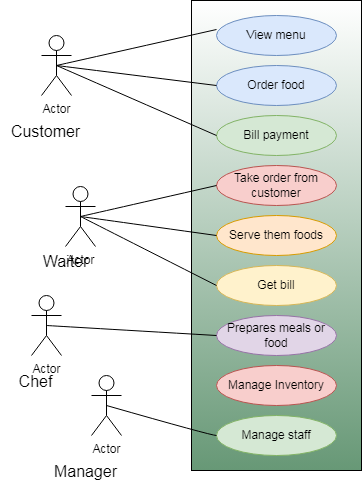

The diagram above was exported from draw.io. Its source (the exported page's mxGraphModel, read from the mxfile embedded in the PNG):
<mxGraphModel dx="938" dy="832" grid="1" gridSize="10" guides="1" tooltips="1" connect="1" arrows="1" fold="1" page="0" pageScale="1" pageWidth="850" pageHeight="1100" math="0" shadow="0">
  <root>
    <mxCell id="0" />
    <mxCell id="1" parent="0" />
    <mxCell id="nIdwlNylf7Ze8FCuIB3j-1" value="" style="rounded=0;whiteSpace=wrap;html=1;gradientColor=light-dark(#679876, #ededed);" vertex="1" parent="1">
      <mxGeometry x="140" y="-215" width="170" height="470" as="geometry" />
    </mxCell>
    <mxCell id="nIdwlNylf7Ze8FCuIB3j-2" value="View menu" style="ellipse;whiteSpace=wrap;html=1;fillColor=#dae8fc;strokeColor=#6c8ebf;" vertex="1" parent="1">
      <mxGeometry x="165" y="-200" width="120" height="40" as="geometry" />
    </mxCell>
    <mxCell id="nIdwlNylf7Ze8FCuIB3j-3" value="Order food" style="ellipse;whiteSpace=wrap;html=1;fillColor=#dae8fc;strokeColor=#6c8ebf;" vertex="1" parent="1">
      <mxGeometry x="165" y="-150" width="120" height="40" as="geometry" />
    </mxCell>
    <mxCell id="nIdwlNylf7Ze8FCuIB3j-4" value="Bill payment" style="ellipse;whiteSpace=wrap;html=1;fillColor=#d5e8d4;strokeColor=#82b366;" vertex="1" parent="1">
      <mxGeometry x="165" y="-100" width="120" height="40" as="geometry" />
    </mxCell>
    <mxCell id="nIdwlNylf7Ze8FCuIB3j-5" value="Take order from customer" style="ellipse;whiteSpace=wrap;html=1;fillColor=#f8cecc;strokeColor=#b85450;" vertex="1" parent="1">
      <mxGeometry x="165" y="-50" width="120" height="40" as="geometry" />
    </mxCell>
    <mxCell id="nIdwlNylf7Ze8FCuIB3j-6" value="Serve them foods" style="ellipse;whiteSpace=wrap;html=1;fillColor=#ffe6cc;strokeColor=#d79b00;" vertex="1" parent="1">
      <mxGeometry x="165" width="120" height="40" as="geometry" />
    </mxCell>
    <mxCell id="nIdwlNylf7Ze8FCuIB3j-7" value="Get bill" style="ellipse;whiteSpace=wrap;html=1;fillColor=#fff2cc;strokeColor=#d6b656;" vertex="1" parent="1">
      <mxGeometry x="165" y="50" width="120" height="40" as="geometry" />
    </mxCell>
    <mxCell id="nIdwlNylf7Ze8FCuIB3j-8" value="Prepares meals or food" style="ellipse;whiteSpace=wrap;html=1;fillColor=#e1d5e7;strokeColor=#9673a6;" vertex="1" parent="1">
      <mxGeometry x="165" y="100" width="120" height="40" as="geometry" />
    </mxCell>
    <mxCell id="nIdwlNylf7Ze8FCuIB3j-9" value="Manage Inventory" style="ellipse;whiteSpace=wrap;html=1;fillColor=#f8cecc;strokeColor=#b85450;" vertex="1" parent="1">
      <mxGeometry x="165" y="150" width="120" height="40" as="geometry" />
    </mxCell>
    <mxCell id="nIdwlNylf7Ze8FCuIB3j-10" value="Manage staff" style="ellipse;whiteSpace=wrap;html=1;fillColor=#d5e8d4;strokeColor=#82b366;" vertex="1" parent="1">
      <mxGeometry x="165" y="200" width="120" height="40" as="geometry" />
    </mxCell>
    <mxCell id="nIdwlNylf7Ze8FCuIB3j-12" value="Actor" style="shape=umlActor;verticalLabelPosition=bottom;verticalAlign=top;html=1;outlineConnect=0;" vertex="1" parent="1">
      <mxGeometry x="40" y="160" width="30" height="60" as="geometry" />
    </mxCell>
    <mxCell id="nIdwlNylf7Ze8FCuIB3j-13" value="Actor" style="shape=umlActor;verticalLabelPosition=bottom;verticalAlign=top;html=1;outlineConnect=0;" vertex="1" parent="1">
      <mxGeometry x="-20" y="80" width="30" height="60" as="geometry" />
    </mxCell>
    <mxCell id="nIdwlNylf7Ze8FCuIB3j-15" value="Actor" style="shape=umlActor;verticalLabelPosition=bottom;verticalAlign=top;html=1;outlineConnect=0;" vertex="1" parent="1">
      <mxGeometry x="14" y="-29" width="30" height="60" as="geometry" />
    </mxCell>
    <mxCell id="nIdwlNylf7Ze8FCuIB3j-16" value="Actor" style="shape=umlActor;verticalLabelPosition=bottom;verticalAlign=top;html=1;outlineConnect=0;" vertex="1" parent="1">
      <mxGeometry x="-10" y="-180" width="30" height="60" as="geometry" />
    </mxCell>
    <mxCell id="nIdwlNylf7Ze8FCuIB3j-17" value="Customer" style="text;html=1;align=center;verticalAlign=middle;resizable=0;points=[];autosize=1;strokeColor=none;fillColor=none;fontSize=16;" vertex="1" parent="1">
      <mxGeometry x="-51" y="-99" width="90" height="30" as="geometry" />
    </mxCell>
    <mxCell id="nIdwlNylf7Ze8FCuIB3j-19" value="Waiter" style="text;html=1;align=center;verticalAlign=middle;resizable=0;points=[];autosize=1;strokeColor=none;fillColor=none;fontSize=16;" vertex="1" parent="1">
      <mxGeometry x="-21" y="31" width="70" height="30" as="geometry" />
    </mxCell>
    <mxCell id="nIdwlNylf7Ze8FCuIB3j-20" value="Chef" style="text;html=1;align=center;verticalAlign=middle;resizable=0;points=[];autosize=1;strokeColor=none;fillColor=none;fontSize=16;" vertex="1" parent="1">
      <mxGeometry x="-46" y="151" width="60" height="30" as="geometry" />
    </mxCell>
    <mxCell id="nIdwlNylf7Ze8FCuIB3j-22" value="Manager" style="text;html=1;align=center;verticalAlign=middle;resizable=0;points=[];autosize=1;strokeColor=none;fillColor=none;fontSize=16;" vertex="1" parent="1">
      <mxGeometry x="-11" y="241" width="90" height="30" as="geometry" />
    </mxCell>
    <mxCell id="nIdwlNylf7Ze8FCuIB3j-23" value="" style="endArrow=none;html=1;rounded=0;fontSize=12;startSize=8;endSize=8;curved=1;exitX=0.5;exitY=0.5;exitDx=0;exitDy=0;exitPerimeter=0;" edge="1" parent="1" source="nIdwlNylf7Ze8FCuIB3j-12" target="nIdwlNylf7Ze8FCuIB3j-10">
      <mxGeometry width="50" height="50" relative="1" as="geometry">
        <mxPoint x="180" y="70" as="sourcePoint" />
        <mxPoint x="230" y="20" as="targetPoint" />
        <Array as="points">
          <mxPoint x="160" y="220" />
        </Array>
      </mxGeometry>
    </mxCell>
    <mxCell id="nIdwlNylf7Ze8FCuIB3j-26" value="" style="endArrow=none;html=1;rounded=0;fontSize=12;startSize=8;endSize=8;curved=1;exitX=0.5;exitY=0.5;exitDx=0;exitDy=0;exitPerimeter=0;entryX=0;entryY=0.5;entryDx=0;entryDy=0;" edge="1" parent="1" source="nIdwlNylf7Ze8FCuIB3j-13" target="nIdwlNylf7Ze8FCuIB3j-8">
      <mxGeometry width="50" height="50" relative="1" as="geometry">
        <mxPoint x="180" y="70" as="sourcePoint" />
        <mxPoint x="230" y="20" as="targetPoint" />
      </mxGeometry>
    </mxCell>
    <mxCell id="nIdwlNylf7Ze8FCuIB3j-27" value="" style="endArrow=none;html=1;rounded=0;fontSize=12;startSize=8;endSize=8;curved=1;exitX=0.5;exitY=0.5;exitDx=0;exitDy=0;exitPerimeter=0;entryX=0;entryY=0.5;entryDx=0;entryDy=0;" edge="1" parent="1" source="nIdwlNylf7Ze8FCuIB3j-15" target="nIdwlNylf7Ze8FCuIB3j-6">
      <mxGeometry width="50" height="50" relative="1" as="geometry">
        <mxPoint x="5" y="120" as="sourcePoint" />
        <mxPoint x="175" y="130" as="targetPoint" />
      </mxGeometry>
    </mxCell>
    <mxCell id="nIdwlNylf7Ze8FCuIB3j-28" value="" style="endArrow=none;html=1;rounded=0;fontSize=12;startSize=8;endSize=8;curved=1;exitX=0.5;exitY=0.5;exitDx=0;exitDy=0;exitPerimeter=0;entryX=0;entryY=0.5;entryDx=0;entryDy=0;" edge="1" parent="1" source="nIdwlNylf7Ze8FCuIB3j-15" target="nIdwlNylf7Ze8FCuIB3j-7">
      <mxGeometry width="50" height="50" relative="1" as="geometry">
        <mxPoint x="35" as="sourcePoint" />
        <mxPoint x="175" y="30" as="targetPoint" />
      </mxGeometry>
    </mxCell>
    <mxCell id="nIdwlNylf7Ze8FCuIB3j-29" value="" style="endArrow=none;html=1;rounded=0;fontSize=12;startSize=8;endSize=8;curved=1;exitX=0.5;exitY=0.5;exitDx=0;exitDy=0;exitPerimeter=0;entryX=0;entryY=0.5;entryDx=0;entryDy=0;" edge="1" parent="1" source="nIdwlNylf7Ze8FCuIB3j-15" target="nIdwlNylf7Ze8FCuIB3j-5">
      <mxGeometry width="50" height="50" relative="1" as="geometry">
        <mxPoint x="35" as="sourcePoint" />
        <mxPoint x="175" y="80" as="targetPoint" />
      </mxGeometry>
    </mxCell>
    <mxCell id="nIdwlNylf7Ze8FCuIB3j-30" value="" style="endArrow=none;html=1;rounded=0;fontSize=12;startSize=8;endSize=8;curved=1;exitX=0.5;exitY=0.5;exitDx=0;exitDy=0;exitPerimeter=0;entryX=0;entryY=0.5;entryDx=0;entryDy=0;" edge="1" parent="1" source="nIdwlNylf7Ze8FCuIB3j-16" target="nIdwlNylf7Ze8FCuIB3j-4">
      <mxGeometry width="50" height="50" relative="1" as="geometry">
        <mxPoint x="35" as="sourcePoint" />
        <mxPoint x="175" y="-20" as="targetPoint" />
      </mxGeometry>
    </mxCell>
    <mxCell id="nIdwlNylf7Ze8FCuIB3j-31" value="" style="endArrow=none;html=1;rounded=0;fontSize=12;startSize=8;endSize=8;curved=1;entryX=0;entryY=0.5;entryDx=0;entryDy=0;exitX=0.5;exitY=0.5;exitDx=0;exitDy=0;exitPerimeter=0;" edge="1" parent="1" source="nIdwlNylf7Ze8FCuIB3j-16" target="nIdwlNylf7Ze8FCuIB3j-3">
      <mxGeometry width="50" height="50" relative="1" as="geometry">
        <mxPoint x="10" y="-150" as="sourcePoint" />
        <mxPoint x="175" y="-70" as="targetPoint" />
      </mxGeometry>
    </mxCell>
    <mxCell id="nIdwlNylf7Ze8FCuIB3j-32" value="" style="endArrow=none;html=1;rounded=0;fontSize=12;startSize=8;endSize=8;curved=1;entryX=0;entryY=0.35;entryDx=0;entryDy=0;exitX=0.5;exitY=0.5;exitDx=0;exitDy=0;exitPerimeter=0;entryPerimeter=0;" edge="1" parent="1" source="nIdwlNylf7Ze8FCuIB3j-16" target="nIdwlNylf7Ze8FCuIB3j-2">
      <mxGeometry width="50" height="50" relative="1" as="geometry">
        <mxPoint x="15" y="-140" as="sourcePoint" />
        <mxPoint x="175" y="-120" as="targetPoint" />
      </mxGeometry>
    </mxCell>
  </root>
</mxGraphModel>